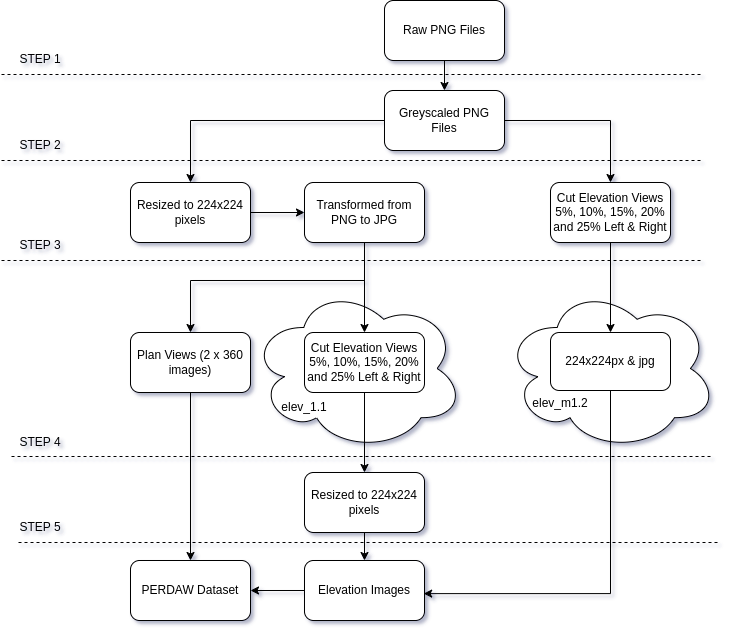

The diagram above was exported from draw.io. Its source (the exported page's mxGraphModel, read from the mxfile embedded in the PNG):
<mxGraphModel dx="1434" dy="870" grid="1" gridSize="10" guides="1" tooltips="1" connect="1" arrows="1" fold="1" page="1" pageScale="1" pageWidth="827" pageHeight="1169" math="0" shadow="0">
  <root>
    <mxCell id="WIyWlLk6GJQsqaUBKTNV-0" />
    <mxCell id="WIyWlLk6GJQsqaUBKTNV-1" parent="WIyWlLk6GJQsqaUBKTNV-0" />
    <mxCell id="qN_NYEWQhNpURJU5sr_g-8" value="" style="ellipse;shape=cloud;whiteSpace=wrap;html=1;" parent="WIyWlLk6GJQsqaUBKTNV-1" vertex="1">
      <mxGeometry x="613.4" y="396" width="213.2" height="164" as="geometry" />
    </mxCell>
    <mxCell id="t2JNUi5AQjjjUO4LFPrS-10" value="" style="ellipse;shape=cloud;whiteSpace=wrap;html=1;" parent="WIyWlLk6GJQsqaUBKTNV-1" vertex="1">
      <mxGeometry x="360" y="396" width="213.2" height="164" as="geometry" />
    </mxCell>
    <mxCell id="t2JNUi5AQjjjUO4LFPrS-3" value="" style="edgeStyle=orthogonalEdgeStyle;rounded=0;orthogonalLoop=1;jettySize=auto;html=1;" parent="WIyWlLk6GJQsqaUBKTNV-1" source="t2JNUi5AQjjjUO4LFPrS-0" target="t2JNUi5AQjjjUO4LFPrS-2" edge="1">
      <mxGeometry relative="1" as="geometry" />
    </mxCell>
    <mxCell id="t2JNUi5AQjjjUO4LFPrS-0" value="Raw PNG Files" style="rounded=1;whiteSpace=wrap;html=1;" parent="WIyWlLk6GJQsqaUBKTNV-1" vertex="1">
      <mxGeometry x="494" y="110" width="120" height="60" as="geometry" />
    </mxCell>
    <mxCell id="t2JNUi5AQjjjUO4LFPrS-5" value="" style="edgeStyle=orthogonalEdgeStyle;rounded=0;orthogonalLoop=1;jettySize=auto;html=1;" parent="WIyWlLk6GJQsqaUBKTNV-1" source="t2JNUi5AQjjjUO4LFPrS-2" target="t2JNUi5AQjjjUO4LFPrS-4" edge="1">
      <mxGeometry relative="1" as="geometry" />
    </mxCell>
    <mxCell id="t2JNUi5AQjjjUO4LFPrS-13" value="" style="edgeStyle=orthogonalEdgeStyle;rounded=0;orthogonalLoop=1;jettySize=auto;html=1;" parent="WIyWlLk6GJQsqaUBKTNV-1" source="t2JNUi5AQjjjUO4LFPrS-2" target="t2JNUi5AQjjjUO4LFPrS-12" edge="1">
      <mxGeometry relative="1" as="geometry" />
    </mxCell>
    <mxCell id="t2JNUi5AQjjjUO4LFPrS-2" value="Greyscaled PNG Files" style="whiteSpace=wrap;html=1;rounded=1;" parent="WIyWlLk6GJQsqaUBKTNV-1" vertex="1">
      <mxGeometry x="494" y="200" width="120" height="60" as="geometry" />
    </mxCell>
    <mxCell id="qN_NYEWQhNpURJU5sr_g-12" style="edgeStyle=orthogonalEdgeStyle;rounded=0;orthogonalLoop=1;jettySize=auto;html=1;entryX=0;entryY=0.5;entryDx=0;entryDy=0;" parent="WIyWlLk6GJQsqaUBKTNV-1" source="t2JNUi5AQjjjUO4LFPrS-4" target="qN_NYEWQhNpURJU5sr_g-11" edge="1">
      <mxGeometry relative="1" as="geometry" />
    </mxCell>
    <mxCell id="t2JNUi5AQjjjUO4LFPrS-4" value="Resized to 224x224 pixels" style="whiteSpace=wrap;html=1;rounded=1;" parent="WIyWlLk6GJQsqaUBKTNV-1" vertex="1">
      <mxGeometry x="240" y="292" width="120" height="60" as="geometry" />
    </mxCell>
    <mxCell id="qN_NYEWQhNpURJU5sr_g-20" style="edgeStyle=orthogonalEdgeStyle;rounded=0;orthogonalLoop=1;jettySize=auto;html=1;entryX=0.5;entryY=0;entryDx=0;entryDy=0;" parent="WIyWlLk6GJQsqaUBKTNV-1" source="t2JNUi5AQjjjUO4LFPrS-6" target="qN_NYEWQhNpURJU5sr_g-18" edge="1">
      <mxGeometry relative="1" as="geometry" />
    </mxCell>
    <mxCell id="t2JNUi5AQjjjUO4LFPrS-6" value="Plan Views (2 x 360 images)" style="whiteSpace=wrap;html=1;rounded=1;" parent="WIyWlLk6GJQsqaUBKTNV-1" vertex="1">
      <mxGeometry x="240" y="442" width="120" height="60" as="geometry" />
    </mxCell>
    <mxCell id="9Q7NXWhbgfk7MoOUQrhe-1" value="" style="edgeStyle=orthogonalEdgeStyle;rounded=0;orthogonalLoop=1;jettySize=auto;html=1;" parent="WIyWlLk6GJQsqaUBKTNV-1" source="t2JNUi5AQjjjUO4LFPrS-8" target="9Q7NXWhbgfk7MoOUQrhe-0" edge="1">
      <mxGeometry relative="1" as="geometry" />
    </mxCell>
    <mxCell id="t2JNUi5AQjjjUO4LFPrS-8" value="Cut Elevation Views 5%, 10%, 15%, 20% and 25%&amp;nbsp;Left &amp;amp; Right" style="whiteSpace=wrap;html=1;rounded=1;" parent="WIyWlLk6GJQsqaUBKTNV-1" vertex="1">
      <mxGeometry x="414" y="442" width="120" height="60" as="geometry" />
    </mxCell>
    <mxCell id="t2JNUi5AQjjjUO4LFPrS-11" value="elev_1.1" style="text;html=1;strokeColor=none;fillColor=none;align=center;verticalAlign=middle;whiteSpace=wrap;rounded=0;" parent="WIyWlLk6GJQsqaUBKTNV-1" vertex="1">
      <mxGeometry x="384" y="502" width="60" height="30" as="geometry" />
    </mxCell>
    <mxCell id="t2JNUi5AQjjjUO4LFPrS-15" value="" style="edgeStyle=orthogonalEdgeStyle;rounded=0;orthogonalLoop=1;jettySize=auto;html=1;" parent="WIyWlLk6GJQsqaUBKTNV-1" source="t2JNUi5AQjjjUO4LFPrS-12" target="t2JNUi5AQjjjUO4LFPrS-14" edge="1">
      <mxGeometry relative="1" as="geometry" />
    </mxCell>
    <mxCell id="t2JNUi5AQjjjUO4LFPrS-12" value="Cut Elevation Views 5%, 10%, 15%, 20% and 25%&amp;nbsp;Left &amp;amp; Right" style="whiteSpace=wrap;html=1;rounded=1;" parent="WIyWlLk6GJQsqaUBKTNV-1" vertex="1">
      <mxGeometry x="660" y="292" width="120" height="60" as="geometry" />
    </mxCell>
    <mxCell id="t2JNUi5AQjjjUO4LFPrS-14" value="224x224px &amp;amp; jpg" style="whiteSpace=wrap;html=1;rounded=1;" parent="WIyWlLk6GJQsqaUBKTNV-1" vertex="1">
      <mxGeometry x="660" y="442" width="120" height="58" as="geometry" />
    </mxCell>
    <mxCell id="t2JNUi5AQjjjUO4LFPrS-17" value="elev_m1.2" style="text;html=1;strokeColor=none;fillColor=none;align=center;verticalAlign=middle;whiteSpace=wrap;rounded=0;" parent="WIyWlLk6GJQsqaUBKTNV-1" vertex="1">
      <mxGeometry x="640" y="498" width="60" height="30" as="geometry" />
    </mxCell>
    <mxCell id="qN_NYEWQhNpURJU5sr_g-16" style="edgeStyle=orthogonalEdgeStyle;rounded=0;orthogonalLoop=1;jettySize=auto;html=1;entryX=0.5;entryY=0;entryDx=0;entryDy=0;" parent="WIyWlLk6GJQsqaUBKTNV-1" source="9Q7NXWhbgfk7MoOUQrhe-0" target="qN_NYEWQhNpURJU5sr_g-15" edge="1">
      <mxGeometry relative="1" as="geometry" />
    </mxCell>
    <mxCell id="9Q7NXWhbgfk7MoOUQrhe-0" value="Resized to 224x224 pixels" style="whiteSpace=wrap;html=1;rounded=1;" parent="WIyWlLk6GJQsqaUBKTNV-1" vertex="1">
      <mxGeometry x="414" y="582" width="120" height="60" as="geometry" />
    </mxCell>
    <mxCell id="qN_NYEWQhNpURJU5sr_g-0" value="STEP 1" style="text;html=1;align=center;verticalAlign=middle;whiteSpace=wrap;rounded=0;" parent="WIyWlLk6GJQsqaUBKTNV-1" vertex="1">
      <mxGeometry x="120" y="154" width="60" height="30" as="geometry" />
    </mxCell>
    <mxCell id="qN_NYEWQhNpURJU5sr_g-1" value="" style="endArrow=none;dashed=1;html=1;rounded=0;" parent="WIyWlLk6GJQsqaUBKTNV-1" edge="1">
      <mxGeometry width="50" height="50" relative="1" as="geometry">
        <mxPoint x="810" y="184" as="sourcePoint" />
        <mxPoint x="110" y="184" as="targetPoint" />
      </mxGeometry>
    </mxCell>
    <mxCell id="qN_NYEWQhNpURJU5sr_g-2" value="STEP 2" style="text;html=1;align=center;verticalAlign=middle;whiteSpace=wrap;rounded=0;" parent="WIyWlLk6GJQsqaUBKTNV-1" vertex="1">
      <mxGeometry x="120" y="240" width="60" height="30" as="geometry" />
    </mxCell>
    <mxCell id="qN_NYEWQhNpURJU5sr_g-3" value="" style="endArrow=none;dashed=1;html=1;rounded=0;" parent="WIyWlLk6GJQsqaUBKTNV-1" edge="1">
      <mxGeometry width="50" height="50" relative="1" as="geometry">
        <mxPoint x="810" y="270" as="sourcePoint" />
        <mxPoint x="110" y="270" as="targetPoint" />
      </mxGeometry>
    </mxCell>
    <mxCell id="qN_NYEWQhNpURJU5sr_g-4" value="STEP 3" style="text;html=1;align=center;verticalAlign=middle;whiteSpace=wrap;rounded=0;" parent="WIyWlLk6GJQsqaUBKTNV-1" vertex="1">
      <mxGeometry x="120" y="340" width="60" height="30" as="geometry" />
    </mxCell>
    <mxCell id="qN_NYEWQhNpURJU5sr_g-5" value="" style="endArrow=none;dashed=1;html=1;rounded=0;" parent="WIyWlLk6GJQsqaUBKTNV-1" edge="1">
      <mxGeometry width="50" height="50" relative="1" as="geometry">
        <mxPoint x="810" y="370" as="sourcePoint" />
        <mxPoint x="110" y="370" as="targetPoint" />
      </mxGeometry>
    </mxCell>
    <mxCell id="qN_NYEWQhNpURJU5sr_g-6" value="STEP 4" style="text;html=1;align=center;verticalAlign=middle;whiteSpace=wrap;rounded=0;" parent="WIyWlLk6GJQsqaUBKTNV-1" vertex="1">
      <mxGeometry x="120" y="537" width="60" height="30" as="geometry" />
    </mxCell>
    <mxCell id="qN_NYEWQhNpURJU5sr_g-7" value="" style="endArrow=none;dashed=1;html=1;rounded=0;" parent="WIyWlLk6GJQsqaUBKTNV-1" edge="1">
      <mxGeometry width="50" height="50" relative="1" as="geometry">
        <mxPoint x="820" y="566" as="sourcePoint" />
        <mxPoint x="120" y="566" as="targetPoint" />
      </mxGeometry>
    </mxCell>
    <mxCell id="qN_NYEWQhNpURJU5sr_g-9" value="STEP 5" style="text;html=1;align=center;verticalAlign=middle;whiteSpace=wrap;rounded=0;" parent="WIyWlLk6GJQsqaUBKTNV-1" vertex="1">
      <mxGeometry x="120" y="622" width="60" height="30" as="geometry" />
    </mxCell>
    <mxCell id="qN_NYEWQhNpURJU5sr_g-10" value="" style="endArrow=none;dashed=1;html=1;rounded=0;" parent="WIyWlLk6GJQsqaUBKTNV-1" edge="1">
      <mxGeometry width="50" height="50" relative="1" as="geometry">
        <mxPoint x="827" y="652" as="sourcePoint" />
        <mxPoint x="127" y="652" as="targetPoint" />
      </mxGeometry>
    </mxCell>
    <mxCell id="qN_NYEWQhNpURJU5sr_g-13" style="edgeStyle=orthogonalEdgeStyle;rounded=0;orthogonalLoop=1;jettySize=auto;html=1;entryX=0.5;entryY=0;entryDx=0;entryDy=0;" parent="WIyWlLk6GJQsqaUBKTNV-1" source="qN_NYEWQhNpURJU5sr_g-11" target="t2JNUi5AQjjjUO4LFPrS-8" edge="1">
      <mxGeometry relative="1" as="geometry" />
    </mxCell>
    <mxCell id="qN_NYEWQhNpURJU5sr_g-14" style="edgeStyle=orthogonalEdgeStyle;rounded=0;orthogonalLoop=1;jettySize=auto;html=1;entryX=0.5;entryY=0;entryDx=0;entryDy=0;" parent="WIyWlLk6GJQsqaUBKTNV-1" source="qN_NYEWQhNpURJU5sr_g-11" target="t2JNUi5AQjjjUO4LFPrS-6" edge="1">
      <mxGeometry relative="1" as="geometry">
        <Array as="points">
          <mxPoint x="474" y="390" />
          <mxPoint x="300" y="390" />
        </Array>
      </mxGeometry>
    </mxCell>
    <mxCell id="qN_NYEWQhNpURJU5sr_g-11" value="Transformed from PNG to JPG" style="whiteSpace=wrap;html=1;rounded=1;" parent="WIyWlLk6GJQsqaUBKTNV-1" vertex="1">
      <mxGeometry x="414" y="292" width="120" height="60" as="geometry" />
    </mxCell>
    <mxCell id="qN_NYEWQhNpURJU5sr_g-19" style="edgeStyle=orthogonalEdgeStyle;rounded=0;orthogonalLoop=1;jettySize=auto;html=1;entryX=1;entryY=0.5;entryDx=0;entryDy=0;" parent="WIyWlLk6GJQsqaUBKTNV-1" source="qN_NYEWQhNpURJU5sr_g-15" target="qN_NYEWQhNpURJU5sr_g-18" edge="1">
      <mxGeometry relative="1" as="geometry" />
    </mxCell>
    <mxCell id="qN_NYEWQhNpURJU5sr_g-15" value="Elevation Images" style="whiteSpace=wrap;html=1;rounded=1;" parent="WIyWlLk6GJQsqaUBKTNV-1" vertex="1">
      <mxGeometry x="414" y="670" width="120" height="60" as="geometry" />
    </mxCell>
    <mxCell id="qN_NYEWQhNpURJU5sr_g-17" style="edgeStyle=orthogonalEdgeStyle;rounded=0;orthogonalLoop=1;jettySize=auto;html=1;entryX=0.993;entryY=0.552;entryDx=0;entryDy=0;entryPerimeter=0;" parent="WIyWlLk6GJQsqaUBKTNV-1" source="t2JNUi5AQjjjUO4LFPrS-14" target="qN_NYEWQhNpURJU5sr_g-15" edge="1">
      <mxGeometry relative="1" as="geometry">
        <Array as="points">
          <mxPoint x="720" y="703" />
        </Array>
      </mxGeometry>
    </mxCell>
    <mxCell id="qN_NYEWQhNpURJU5sr_g-18" value="PERDAW Dataset" style="whiteSpace=wrap;html=1;rounded=1;" parent="WIyWlLk6GJQsqaUBKTNV-1" vertex="1">
      <mxGeometry x="240" y="670" width="120" height="60" as="geometry" />
    </mxCell>
  </root>
</mxGraphModel>